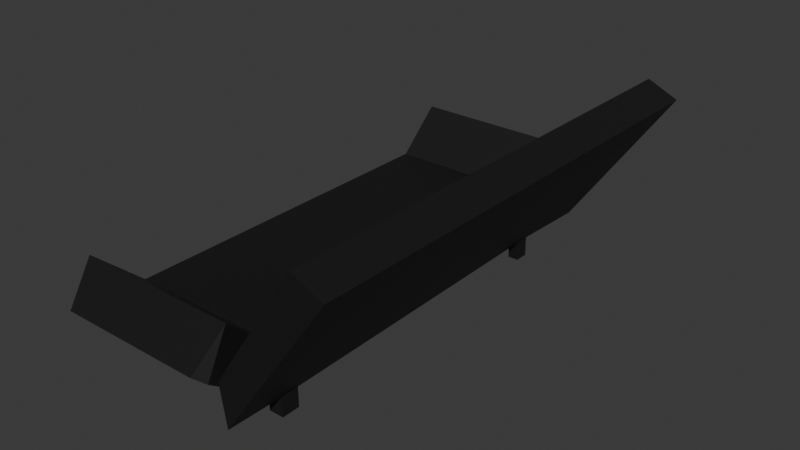 # Source: Counch3.blend  (saved by Blender 4.5.90; exported with 4.5.12 LTS)
import bpy
from mathutils import Matrix  # noqa: F401  (used for matrix-valued properties, if any)

bpy.ops.wm.read_factory_settings(use_empty=True)
scene = bpy.context.scene
scene.name = 'Scene'

# ---- collections
col_collection = bpy.data.collections.new('Collection'); scene.collection.children.link(col_collection)

# ---- images (referenced by path relative to the original .blend; pixels are not part of the script)
import os
ASSET_DIR = os.environ.get("B2B_ASSET_DIR", "")  # directory of the original .blend (textures are referenced by path, not embedded)
HERE = os.path.dirname(os.path.abspath(__file__))  # packed textures are extracted next to this script under _unpacked/

def load_image(name, relpath, width, height, colorspace="sRGB"):
    """Load a texture the original file referenced (path relative to the .blend, or extracted next to this script)."""
    p = next((c for c in (os.path.join(HERE, relpath), os.path.join(ASSET_DIR, relpath)) if relpath and os.path.exists(c)), "")
    if p:
        img = bpy.data.images.load(p, check_existing=True)
        img.name = name
    else:  # same state as the original file: an image datablock whose file is absent (Cycles renders it pink)
        img = bpy.data.images.new(name, width, height)
        img.source = "FILE"
        img.filepath = "//" + (relpath or name)
    img.colorspace_settings.name = colorspace
    return img
img_material_base_color = load_image('Material Base Color', '_unpacked/Material_Base_Color.c5bf92f8.png', 256, 256, 'sRGB')

# ---- materials (node trees are filled in below, after node groups)
mat_material = bpy.data.materials.new('Material')
mat_material.alpha_threshold = 0.0
mat_material.roughness = 0.5
mat_material.line_color = (0.0, 0.0, 0.0, 1.0)

# ---- material node trees
mat_material.use_nodes = True; mat_material.node_tree.nodes.clear()
_N = mat_material.node_tree.nodes; _L = mat_material.node_tree.links
n0 = _N.new('ShaderNodeOutputMaterial'); n0.name = 'Material Output'; n0.location = (200, 100)
n1 = _N.new('ShaderNodeBsdfPrincipled'); n1.name = 'Principled BSDF'; n1.location = (-200, 100)
n1.inputs[3].default_value = 1.45
n2 = _N.new('ShaderNodeTexImage'); n2.name = 'Image Texture'; n2.location = (-490, 60)
n2.image = img_material_base_color
_L.new(n1.outputs[0], n0.inputs[0])
_L.new(n2.outputs[0], n1.inputs[0])
n0.is_active_output = True

# ---- world
world_world = bpy.data.worlds.new('World'); scene.world = world_world
world_world.use_nodes = True; world_world.node_tree.nodes.clear()
_N = world_world.node_tree.nodes; _L = world_world.node_tree.links
n0 = _N.new('ShaderNodeOutputWorld'); n0.name = 'World Output'; n0.location = (200, 100)
n1 = _N.new('ShaderNodeBackground'); n1.name = 'Background'; n1.location = (-200, 100)
n1.inputs[0].default_value = (0.05088, 0.05088, 0.05088, 1.0)
_L.new(n1.outputs[0], n0.inputs[0])
n0.is_active_output = True
world_world.color = (0.05088, 0.05088, 0.05088)
world_world.sun_shadow_jitter_overblur = 0.0

# ---- meshes
me_cube = bpy.data.meshes.new('Cube')
me_cube.from_pydata([(0.5018, 1.0, 4.654), (0.6896, 1.0, 4.246), (0.5018, -1.0, 4.654), (0.6896, -1.0, 4.246), (-0.0007319, -1.04, 1.072), (0.0, -0.9506, 2.336), (0.04114, 1.0, -0.2117), (0.0, -1.0, 1.0), (0.04114, -1.0, -0.2117), (0.0, 1.0, 1.0), (-0.09219, -0.9506, 2.336), (-0.09219, -1.056, 1.109), (-1.0, 0.7369, -0.434), (0.5018, 0.7369, 4.654), (-1.0, 0.7369, 1.0), (0.6896, 0.7369, 4.246), (-0.02131, 0.7334, -0.4134), (0.0, 0.7369, 1.0), (-0.09219, 0.7369, -0.434), (-0.09219, 0.7369, 1.0), (-1.0, -0.7382, -0.434), (0.5018, -0.7382, 4.654), (-0.0007319, -0.7382, -0.4394), (0.0, -0.7382, 1.0), (-0.09219, -0.7382, -0.434), (-0.09219, -0.7382, 1.0), (-1.0, -0.7382, 1.0), (0.6896, -0.7382, 4.246), (-1.0, -0.9506, 2.336), (-1.0, -1.056, 1.109), (-0.02131, 1.063, 1.218), (0.0, 0.922, 2.221), (-0.09219, 0.922, 2.221), (-0.09219, 1.068, 1.221), (-1.0, 1.068, 1.221), (-1.0, 0.922, 2.221), (-0.8907, -0.9506, 2.336), (-0.8907, -1.056, 1.109), (-0.8907, 0.7369, -0.434), (-0.8907, 0.7369, 1.0), (-0.8907, -0.7382, -0.434), (-0.8907, -0.7382, 1.0), (-0.8907, 1.068, 1.221), (-0.8907, 0.922, 2.221), (-1.0, -0.6593, 1.0), (0.6896, -0.6593, 4.246), (-1.0, -0.6593, -0.434), (0.5018, -0.6593, 4.654), (-0.001832, -0.6595, -0.438), (0.0, -0.6593, 1.0), (-0.09219, -0.6593, -0.434), (-0.09219, -0.6593, 1.0), (-0.8907, -0.6593, 1.0), (-0.8907, -0.6593, -0.434), (-1.0, 0.6772, 1.0), (0.6896, 0.6772, 4.246), (-1.0, 0.6772, -0.434), (0.5018, 0.6772, 4.654), (-0.02048, 0.6739, -0.4145), (0.0, 0.6772, 1.0), (-0.09219, 0.6772, -0.434), (-0.09219, 0.6772, 1.0), (-0.8907, 0.6772, 1.0), (-0.8907, 0.6772, -0.434), (-0.8893, 0.737, -1.026), (-0.9986, 0.737, -1.026), (-0.01988, 0.7335, -1.005), (-0.09076, 0.737, -1.026), (-0.9986, -0.6593, -1.026), (-0.9986, -0.7381, -1.026), (-0.0004076, -0.6595, -1.03), (0.0006921, -0.7381, -1.031), (-0.09076, -0.6593, -1.026), (-0.09076, -0.7381, -1.026), (-0.8893, -0.7381, -1.026), (-0.8893, -0.6593, -1.026), (-0.9986, 0.6773, -1.026), (-0.01905, 0.6739, -1.006), (-0.09076, 0.6773, -1.026), (-0.8893, 0.6773, -1.026)], [], [(26, 20, 29, 28), (40, 24, 11, 37), (22, 27, 3, 8), (27, 21, 2, 3), (6, 9, 0, 1), (37, 11, 10, 36), (3, 2, 7, 8), (21, 23, 7, 2), (11, 4, 5, 10), (24, 22, 4, 11), (23, 25, 10, 5), (0, 9, 17, 13), (1, 0, 13, 15), (6, 1, 15, 16), (56, 54, 14, 12), (17, 9, 6, 16), (7, 23, 22, 8), (49, 51, 25, 23), (53, 50, 24, 40), (47, 49, 23, 21), (22, 24, 73, 71), (45, 47, 21, 27), (48, 45, 27, 22), (52, 44, 26, 41), (22, 23, 5, 4), (41, 26, 28, 36), (38, 12, 34, 42), (16, 18, 33, 30), (30, 33, 32, 31), (42, 34, 35, 43), (17, 16, 30, 31), (12, 14, 35, 34), (19, 17, 31, 32), (39, 19, 32, 43), (14, 39, 43, 35), (33, 42, 43, 32), (18, 38, 42, 33), (25, 41, 36, 10), (51, 52, 41, 25), (56, 12, 65, 76), (29, 37, 36, 28), (20, 40, 37, 29), (56, 63, 53, 46), (61, 62, 52, 51), (62, 54, 44, 52), (58, 55, 45, 48), (55, 57, 47, 45), (60, 58, 48, 50), (57, 59, 49, 47), (63, 60, 50, 53), (59, 61, 51, 49), (20, 26, 44, 46), (17, 19, 61, 59), (38, 18, 60, 63), (13, 17, 59, 57), (24, 50, 72, 73), (15, 13, 57, 55), (16, 15, 55, 58), (39, 14, 54, 62), (19, 39, 62, 61), (38, 63, 79, 64), (46, 44, 54, 56), (72, 70, 71, 73), (68, 75, 74, 69), (67, 66, 77, 78), (65, 64, 79, 76), (50, 48, 70, 72), (63, 56, 76, 79), (16, 58, 77, 66), (46, 53, 75, 68), (20, 46, 68, 69), (12, 38, 64, 65), (58, 60, 78, 77), (60, 18, 67, 78), (53, 40, 74, 75), (48, 22, 71, 70), (18, 16, 66, 67), (40, 20, 69, 74)])
_uv = me_cube.uv_layers.new(name='UVMap')
_uv.uv.foreach_set('vector', [0.625, 0.03273, 0.375, 0.03273, 0.375, 0.03273, 0.625, 0.03273, 0.1387, 0.7173, 0.2385, 0.7173, 0.2385, 0.7173, 0.1387, 0.7173, 0.25, 0.7173, 0.375, 0.7173, 0.375, 0.75, 0.25, 0.75, 0.375, 0.7173, 0.625, 0.7173, 0.625, 0.75, 0.375, 0.75, 0.375, 0.375, 0.625, 0.375, 0.625, 0.5, 0.375, 0.5, 0.1387, 0.7173, 0.2385, 0.7173, 0.7615, 0.7173, 0.8613, 0.7173, 0.375, 0.75, 0.625, 0.75, 0.625, 0.875, 0.375, 0.875, 0.625, 0.7173, 0.75, 0.7173, 0.75, 0.75, 0.625, 0.75, 0.2385, 0.7173, 0.25, 0.7173, 0.75, 0.7173, 0.7615, 0.7173, 0.2385, 0.7173, 0.25, 0.7173, 0.25, 0.7173, 0.2385, 0.7173, 0.75, 0.7173, 0.7615, 0.7173, 0.7615, 0.7173, 0.75, 0.7173, 0.625, 0.5, 0.75, 0.5, 0.75, 0.5329, 0.625, 0.5329, 0.375, 0.5, 0.625, 0.5, 0.625, 0.5329, 0.375, 0.5329, 0.25, 0.5, 0.375, 0.5, 0.375, 0.5329, 0.25, 0.5329, 0.375, 0.2097, 0.625, 0.2097, 0.625, 0.2171, 0.375, 0.2171, 0.75, 0.5329, 0.75, 0.5, 0.25, 0.5, 0.25, 0.5329, 0.75, 0.75, 0.75, 0.7173, 0.25, 0.7173, 0.25, 0.75, 0.75, 0.7074, 0.7615, 0.7074, 0.7615, 0.7173, 0.75, 0.7173, 0.1387, 0.7074, 0.2385, 0.7074, 0.2385, 0.7173, 0.1387, 0.7173, 0.625, 0.7074, 0.75, 0.7074, 0.75, 0.7173, 0.625, 0.7173, 0.25, 0.7173, 0.2385, 0.7173, 0.2385, 0.7173, 0.25, 0.7173, 0.375, 0.7074, 0.625, 0.7074, 0.625, 0.7173, 0.375, 0.7173, 0.25, 0.7074, 0.375, 0.7074, 0.375, 0.7173, 0.25, 0.7173, 0.8613, 0.7074, 0.875, 0.7074, 0.875, 0.7173, 0.8613, 0.7173, 0.25, 0.7173, 0.75, 0.7173, 0.75, 0.7173, 0.25, 0.7173, 0.8613, 0.7173, 0.875, 0.7173, 0.875, 0.7173, 0.8613, 0.7173, 0.1387, 0.5329, 0.125, 0.5329, 0.125, 0.5329, 0.1387, 0.5329, 0.25, 0.5329, 0.2385, 0.5329, 0.2385, 0.5329, 0.25, 0.5329, 0.25, 0.5329, 0.2385, 0.5329, 0.7615, 0.5329, 0.75, 0.5329, 0.1387, 0.5329, 0.125, 0.5329, 0.875, 0.5329, 0.8613, 0.5329, 0.75, 0.5329, 0.25, 0.5329, 0.25, 0.5329, 0.75, 0.5329, 0.375, 0.2171, 0.625, 0.2171, 0.625, 0.2171, 0.375, 0.2171, 0.7615, 0.5329, 0.75, 0.5329, 0.75, 0.5329, 0.7615, 0.5329, 0.8613, 0.5329, 0.7615, 0.5329, 0.7615, 0.5329, 0.8613, 0.5329, 0.875, 0.5329, 0.8613, 0.5329, 0.8613, 0.5329, 0.875, 0.5329, 0.2385, 0.5329, 0.1387, 0.5329, 0.8613, 0.5329, 0.7615, 0.5329, 0.2385, 0.5329, 0.1387, 0.5329, 0.1387, 0.5329, 0.2385, 0.5329, 0.7615, 0.7173, 0.8613, 0.7173, 0.8613, 0.7173, 0.7615, 0.7173, 0.7615, 0.7074, 0.8613, 0.7074, 0.8613, 0.7173, 0.7615, 0.7173, 0.375, 0.2097, 0.375, 0.2171, 0.375, 0.2171, 0.375, 0.2097, 0.125, 0.7173, 0.1387, 0.7173, 0.8613, 0.7173, 0.875, 0.7173, 0.125, 0.7173, 0.1387, 0.7173, 0.1387, 0.7173, 0.125, 0.7173, 0.125, 0.5403, 0.1387, 0.5403, 0.1387, 0.7074, 0.125, 0.7074, 0.7615, 0.5403, 0.8613, 0.5403, 0.8613, 0.7074, 0.7615, 0.7074, 0.8613, 0.5403, 0.875, 0.5403, 0.875, 0.7074, 0.8613, 0.7074, 0.25, 0.5403, 0.375, 0.5403, 0.375, 0.7074, 0.25, 0.7074, 0.375, 0.5403, 0.625, 0.5403, 0.625, 0.7074, 0.375, 0.7074, 0.2385, 0.5403, 0.25, 0.5403, 0.25, 0.7074, 0.2385, 0.7074, 0.625, 0.5403, 0.75, 0.5403, 0.75, 0.7074, 0.625, 0.7074, 0.1387, 0.5403, 0.2385, 0.5403, 0.2385, 0.7074, 0.1387, 0.7074, 0.75, 0.5403, 0.7615, 0.5403, 0.7615, 0.7074, 0.75, 0.7074, 0.375, 0.03273, 0.625, 0.03273, 0.625, 0.04258, 0.375, 0.04258, 0.75, 0.5329, 0.7615, 0.5329, 0.7615, 0.5403, 0.75, 0.5403, 0.1387, 0.5329, 0.2385, 0.5329, 0.2385, 0.5403, 0.1387, 0.5403, 0.625, 0.5329, 0.75, 0.5329, 0.75, 0.5403, 0.625, 0.5403, 0.2385, 0.7173, 0.2385, 0.7074, 0.2385, 0.7074, 0.2385, 0.7173, 0.375, 0.5329, 0.625, 0.5329, 0.625, 0.5403, 0.375, 0.5403, 0.25, 0.5329, 0.375, 0.5329, 0.375, 0.5403, 0.25, 0.5403, 0.8613, 0.5329, 0.875, 0.5329, 0.875, 0.5403, 0.8613, 0.5403, 0.7615, 0.5329, 0.8613, 0.5329, 0.8613, 0.5403, 0.7615, 0.5403, 0.1387, 0.5329, 0.1387, 0.5403, 0.1387, 0.5403, 0.1387, 0.5329, 0.375, 0.04258, 0.625, 0.04258, 0.625, 0.2097, 0.375, 0.2097, 0.2385, 0.7074, 0.25, 0.7074, 0.25, 0.7173, 0.2385, 0.7173, 0.125, 0.7074, 0.1387, 0.7074, 0.1387, 0.7173, 0.125, 0.7173, 0.2385, 0.5329, 0.25, 0.5329, 0.25, 0.5403, 0.2385, 0.5403, 0.125, 0.5329, 0.1387, 0.5329, 0.1387, 0.5403, 0.125, 0.5403, 0.2385, 0.7074, 0.25, 0.7074, 0.25, 0.7074, 0.2385, 0.7074, 0.1387, 0.5403, 0.125, 0.5403, 0.125, 0.5403, 0.1387, 0.5403, 0.25, 0.5329, 0.25, 0.5403, 0.25, 0.5403, 0.25, 0.5329, 0.125, 0.7074, 0.1387, 0.7074, 0.1387, 0.7074, 0.125, 0.7074, 0.375, 0.03273, 0.375, 0.04258, 0.375, 0.04258, 0.375, 0.03273, 0.125, 0.5329, 0.1387, 0.5329, 0.1387, 0.5329, 0.125, 0.5329, 0.25, 0.5403, 0.2385, 0.5403, 0.2385, 0.5403, 0.25, 0.5403, 0.2385, 0.5403, 0.2385, 0.5329, 0.2385, 0.5329, 0.2385, 0.5403, 0.1387, 0.7074, 0.1387, 0.7173, 0.1387, 0.7173, 0.1387, 0.7074, 0.25, 0.7074, 0.25, 0.7173, 0.25, 0.7173, 0.25, 0.7074, 0.2385, 0.5329, 0.25, 0.5329, 0.25, 0.5329, 0.2385, 0.5329, 0.1387, 0.7173, 0.125, 0.7173, 0.125, 0.7173, 0.1387, 0.7173])
me_cube.materials.append(mat_material)
me_cube.use_mirror_vertex_groups = False
me_cube.update()

# ---- objects
ob_cube_col = bpy.data.objects.new('Cube-col', me_cube)

# ---- transforms, parenting, visibility, modifiers, constraints
ob_cube_col.location = (0.0, 0.0, 0.0)
ob_cube_col.scale = (4.806, 7.06, 1.0)
ob_cube_col.lock_rotations_4d = False
ob_cube_col.empty_display_type = 'ARROWS'
ob_cube_col.lineart.crease_threshold = 0.0

# ---- collection membership
col_collection.objects.link(ob_cube_col)

# ---- scene / render settings (as saved in the file)
scene.frame_start = 1; scene.frame_end = 250; scene.frame_set(1)
scene.render.engine = 'BLENDER_EEVEE_NEXT'
bpy.context.view_layer.update()

# ---- added for rendering (the .blend has no active camera and no usable light): camera, sun
cam_auto = bpy.data.cameras.new('AutoCamera')
cam_auto.lens = 50.0
cam_auto.sensor_width = 36.0
cam_auto.clip_end = 1000.0
ob_auto_camera = bpy.data.objects.new('AutoCamera', cam_auto)
scene.collection.objects.link(ob_auto_camera)
ob_auto_camera.location = (15.8832, -19.9133, 15.1146)
ob_auto_camera.rotation_euler = (1.09748, -7.21219e-08, 0.694738)
scene.camera = ob_auto_camera
light_auto_sun = bpy.data.lights.new('AutoSun', 'SUN')
light_auto_sun.energy = 3.0
light_auto_sun.angle = 0.0523599
ob_auto_sun = bpy.data.objects.new('AutoSun', light_auto_sun)
scene.collection.objects.link(ob_auto_sun)
ob_auto_sun.rotation_euler = (0.872665, 0.174533, 0.523599)
bpy.context.view_layer.update()

